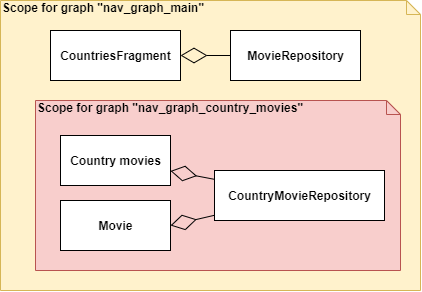

The diagram above was exported from draw.io. Its source (the exported page's mxGraphModel, read from the mxfile embedded in the PNG):
<mxGraphModel dx="981" dy="526" grid="1" gridSize="10" guides="1" tooltips="1" connect="1" arrows="1" fold="1" page="1" pageScale="1" pageWidth="827" pageHeight="1169" math="0" shadow="0">
  <root>
    <mxCell id="0" />
    <mxCell id="1" parent="0" />
    <mxCell id="6Bicbe0lJ68W1I9b2zcH-7" value="&lt;div style=&quot;text-align: center&quot;&gt;&lt;span&gt;Scope for graph &quot;nav_graph_main&quot;&lt;/span&gt;&lt;/div&gt;" style="shape=note;whiteSpace=wrap;html=1;size=14;verticalAlign=top;align=left;spacingTop=-6;fillColor=#fff2cc;strokeColor=#d6b656;fontStyle=1" vertex="1" parent="1">
      <mxGeometry x="200" y="80" width="420" height="290" as="geometry" />
    </mxCell>
    <mxCell id="6Bicbe0lJ68W1I9b2zcH-8" value="&lt;span style=&quot;text-align: center&quot;&gt;Scope for graph &quot;&lt;/span&gt;nav_graph_country_movies&quot;" style="shape=note;whiteSpace=wrap;html=1;size=14;verticalAlign=top;align=left;spacingTop=-6;fillColor=#f8cecc;strokeColor=#b85450;fontStyle=1" vertex="1" parent="1">
      <mxGeometry x="235" y="180" width="365" height="170" as="geometry" />
    </mxCell>
    <mxCell id="6Bicbe0lJ68W1I9b2zcH-1" value="CountriesFragment" style="html=1;fontStyle=1" vertex="1" parent="1">
      <mxGeometry x="250" y="110" width="130" height="50" as="geometry" />
    </mxCell>
    <mxCell id="6Bicbe0lJ68W1I9b2zcH-2" value="Country movies" style="html=1;fontStyle=1" vertex="1" parent="1">
      <mxGeometry x="260" y="215" width="110" height="50" as="geometry" />
    </mxCell>
    <mxCell id="6Bicbe0lJ68W1I9b2zcH-3" value="Movie" style="html=1;fontStyle=1" vertex="1" parent="1">
      <mxGeometry x="260" y="280" width="110" height="50" as="geometry" />
    </mxCell>
    <mxCell id="6Bicbe0lJ68W1I9b2zcH-9" value="MovieRepository" style="html=1;fontStyle=1" vertex="1" parent="1">
      <mxGeometry x="430" y="110" width="130" height="50" as="geometry" />
    </mxCell>
    <mxCell id="6Bicbe0lJ68W1I9b2zcH-10" value="CountryMovieRepository" style="html=1;fontStyle=1" vertex="1" parent="1">
      <mxGeometry x="414" y="250" width="170" height="50" as="geometry" />
    </mxCell>
    <mxCell id="6Bicbe0lJ68W1I9b2zcH-11" value="" style="endArrow=diamondThin;endFill=0;endSize=24;html=1;entryX=1;entryY=0.5;entryDx=0;entryDy=0;" edge="1" parent="1" source="6Bicbe0lJ68W1I9b2zcH-10" target="6Bicbe0lJ68W1I9b2zcH-3">
      <mxGeometry width="160" relative="1" as="geometry">
        <mxPoint x="140" y="350" as="sourcePoint" />
        <mxPoint x="300" y="350" as="targetPoint" />
      </mxGeometry>
    </mxCell>
    <mxCell id="6Bicbe0lJ68W1I9b2zcH-12" value="" style="endArrow=diamondThin;endFill=0;endSize=24;html=1;" edge="1" parent="1" source="6Bicbe0lJ68W1I9b2zcH-10" target="6Bicbe0lJ68W1I9b2zcH-2">
      <mxGeometry width="160" relative="1" as="geometry">
        <mxPoint x="426.8749999999998" y="300" as="sourcePoint" />
        <mxPoint x="379.9999999999998" y="315" as="targetPoint" />
      </mxGeometry>
    </mxCell>
    <mxCell id="6Bicbe0lJ68W1I9b2zcH-13" value="" style="endArrow=diamondThin;endFill=0;endSize=24;html=1;" edge="1" parent="1" source="6Bicbe0lJ68W1I9b2zcH-9" target="6Bicbe0lJ68W1I9b2zcH-1">
      <mxGeometry width="160" relative="1" as="geometry">
        <mxPoint x="424" y="268.8315217391304" as="sourcePoint" />
        <mxPoint x="379.9999999999998" y="260.4619565217391" as="targetPoint" />
      </mxGeometry>
    </mxCell>
  </root>
</mxGraphModel>